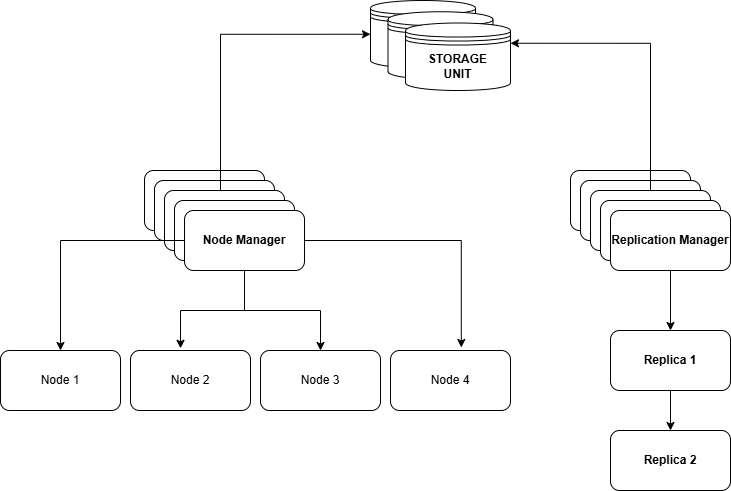

The diagram above was exported from draw.io. Its source (the exported page's mxGraphModel, read from the mxfile embedded in the PNG):
<mxGraphModel dx="1050" dy="591" grid="1" gridSize="10" guides="1" tooltips="1" connect="1" arrows="1" fold="1" page="1" pageScale="1" pageWidth="827" pageHeight="1169" math="0" shadow="0">
  <root>
    <mxCell id="0" />
    <mxCell id="1" parent="0" />
    <mxCell id="C02lPS4NBr8BCpQYidFC-14" value="" style="group" parent="1" vertex="1" connectable="0">
      <mxGeometry x="154" y="230" width="160" height="100" as="geometry" />
    </mxCell>
    <mxCell id="C02lPS4NBr8BCpQYidFC-15" value="" style="rounded=1;whiteSpace=wrap;html=1;" parent="C02lPS4NBr8BCpQYidFC-14" vertex="1">
      <mxGeometry width="120" height="60" as="geometry" />
    </mxCell>
    <mxCell id="C02lPS4NBr8BCpQYidFC-16" value="" style="rounded=1;whiteSpace=wrap;html=1;" parent="C02lPS4NBr8BCpQYidFC-14" vertex="1">
      <mxGeometry x="10" y="10" width="120" height="60" as="geometry" />
    </mxCell>
    <mxCell id="C02lPS4NBr8BCpQYidFC-17" value="" style="rounded=1;whiteSpace=wrap;html=1;" parent="C02lPS4NBr8BCpQYidFC-14" vertex="1">
      <mxGeometry x="20" y="20" width="120" height="60" as="geometry" />
    </mxCell>
    <mxCell id="C02lPS4NBr8BCpQYidFC-18" value="" style="rounded=1;whiteSpace=wrap;html=1;" parent="C02lPS4NBr8BCpQYidFC-14" vertex="1">
      <mxGeometry x="30" y="30" width="120" height="60" as="geometry" />
    </mxCell>
    <mxCell id="C02lPS4NBr8BCpQYidFC-19" value="&lt;b&gt;Node Manager&lt;/b&gt;" style="rounded=1;whiteSpace=wrap;html=1;" parent="C02lPS4NBr8BCpQYidFC-14" vertex="1">
      <mxGeometry x="40" y="40" width="120" height="60" as="geometry" />
    </mxCell>
    <mxCell id="C02lPS4NBr8BCpQYidFC-25" value="" style="group" parent="1" vertex="1" connectable="0">
      <mxGeometry x="10" y="410" width="510" height="60" as="geometry" />
    </mxCell>
    <mxCell id="C02lPS4NBr8BCpQYidFC-21" value="Node 1" style="rounded=1;whiteSpace=wrap;html=1;" parent="C02lPS4NBr8BCpQYidFC-25" vertex="1">
      <mxGeometry width="120" height="60" as="geometry" />
    </mxCell>
    <mxCell id="C02lPS4NBr8BCpQYidFC-22" value="Node 4" style="rounded=1;whiteSpace=wrap;html=1;" parent="C02lPS4NBr8BCpQYidFC-25" vertex="1">
      <mxGeometry x="390" width="120" height="60" as="geometry" />
    </mxCell>
    <mxCell id="C02lPS4NBr8BCpQYidFC-23" value="Node 2" style="rounded=1;whiteSpace=wrap;html=1;" parent="C02lPS4NBr8BCpQYidFC-25" vertex="1">
      <mxGeometry x="130" width="120" height="60" as="geometry" />
    </mxCell>
    <mxCell id="C02lPS4NBr8BCpQYidFC-24" value="Node 3" style="rounded=1;whiteSpace=wrap;html=1;" parent="C02lPS4NBr8BCpQYidFC-25" vertex="1">
      <mxGeometry x="260" width="120" height="60" as="geometry" />
    </mxCell>
    <mxCell id="C02lPS4NBr8BCpQYidFC-26" style="edgeStyle=orthogonalEdgeStyle;rounded=0;orthogonalLoop=1;jettySize=auto;html=1;entryX=0.59;entryY=-0.05;entryDx=0;entryDy=0;entryPerimeter=0;" parent="1" source="C02lPS4NBr8BCpQYidFC-19" target="C02lPS4NBr8BCpQYidFC-22" edge="1">
      <mxGeometry relative="1" as="geometry" />
    </mxCell>
    <mxCell id="C02lPS4NBr8BCpQYidFC-27" style="edgeStyle=orthogonalEdgeStyle;rounded=0;orthogonalLoop=1;jettySize=auto;html=1;entryX=0.5;entryY=0;entryDx=0;entryDy=0;" parent="1" source="C02lPS4NBr8BCpQYidFC-19" target="C02lPS4NBr8BCpQYidFC-21" edge="1">
      <mxGeometry relative="1" as="geometry" />
    </mxCell>
    <mxCell id="C02lPS4NBr8BCpQYidFC-28" style="edgeStyle=orthogonalEdgeStyle;rounded=0;orthogonalLoop=1;jettySize=auto;html=1;entryX=0.417;entryY=-0.037;entryDx=0;entryDy=0;entryPerimeter=0;" parent="1" source="C02lPS4NBr8BCpQYidFC-19" target="C02lPS4NBr8BCpQYidFC-23" edge="1">
      <mxGeometry relative="1" as="geometry" />
    </mxCell>
    <mxCell id="C02lPS4NBr8BCpQYidFC-29" style="edgeStyle=orthogonalEdgeStyle;rounded=0;orthogonalLoop=1;jettySize=auto;html=1;entryX=0.5;entryY=0;entryDx=0;entryDy=0;" parent="1" source="C02lPS4NBr8BCpQYidFC-19" target="C02lPS4NBr8BCpQYidFC-24" edge="1">
      <mxGeometry relative="1" as="geometry" />
    </mxCell>
    <mxCell id="C9sljTM-AxMWJhsMq8bT-2" value="" style="group" parent="1" connectable="0" vertex="1">
      <mxGeometry x="580" y="230" width="160" height="320" as="geometry" />
    </mxCell>
    <mxCell id="C02lPS4NBr8BCpQYidFC-46" value="&lt;b&gt;Replica 2&lt;/b&gt;" style="rounded=1;whiteSpace=wrap;html=1;container=0;" parent="C9sljTM-AxMWJhsMq8bT-2" vertex="1">
      <mxGeometry x="40" y="260" width="120" height="60" as="geometry" />
    </mxCell>
    <mxCell id="C02lPS4NBr8BCpQYidFC-51" style="edgeStyle=orthogonalEdgeStyle;rounded=0;orthogonalLoop=1;jettySize=auto;html=1;exitX=0.5;exitY=1;exitDx=0;exitDy=0;entryX=0.5;entryY=0;entryDx=0;entryDy=0;" parent="C9sljTM-AxMWJhsMq8bT-2" source="C02lPS4NBr8BCpQYidFC-48" target="C02lPS4NBr8BCpQYidFC-46" edge="1">
      <mxGeometry relative="1" as="geometry" />
    </mxCell>
    <mxCell id="C02lPS4NBr8BCpQYidFC-48" value="&lt;b&gt;Replica 1&lt;/b&gt;" style="rounded=1;whiteSpace=wrap;html=1;container=0;" parent="C9sljTM-AxMWJhsMq8bT-2" vertex="1">
      <mxGeometry x="40" y="160" width="120" height="60" as="geometry" />
    </mxCell>
    <mxCell id="C02lPS4NBr8BCpQYidFC-50" style="edgeStyle=orthogonalEdgeStyle;rounded=0;orthogonalLoop=1;jettySize=auto;html=1;entryX=0.5;entryY=0;entryDx=0;entryDy=0;" parent="C9sljTM-AxMWJhsMq8bT-2" source="C02lPS4NBr8BCpQYidFC-36" target="C02lPS4NBr8BCpQYidFC-48" edge="1">
      <mxGeometry relative="1" as="geometry" />
    </mxCell>
    <mxCell id="C02lPS4NBr8BCpQYidFC-32" value="" style="rounded=1;whiteSpace=wrap;html=1;container=0;" parent="C9sljTM-AxMWJhsMq8bT-2" vertex="1">
      <mxGeometry width="120" height="60" as="geometry" />
    </mxCell>
    <mxCell id="C02lPS4NBr8BCpQYidFC-33" value="" style="rounded=1;whiteSpace=wrap;html=1;container=0;" parent="C9sljTM-AxMWJhsMq8bT-2" vertex="1">
      <mxGeometry x="10" y="10" width="120" height="60" as="geometry" />
    </mxCell>
    <mxCell id="C02lPS4NBr8BCpQYidFC-34" value="" style="rounded=1;whiteSpace=wrap;html=1;container=0;" parent="C9sljTM-AxMWJhsMq8bT-2" vertex="1">
      <mxGeometry x="20" y="20" width="120" height="60" as="geometry" />
    </mxCell>
    <mxCell id="C02lPS4NBr8BCpQYidFC-35" value="" style="rounded=1;whiteSpace=wrap;html=1;container=0;" parent="C9sljTM-AxMWJhsMq8bT-2" vertex="1">
      <mxGeometry x="30" y="30" width="120" height="60" as="geometry" />
    </mxCell>
    <mxCell id="C02lPS4NBr8BCpQYidFC-36" value="&lt;b&gt;Replication Manager&lt;/b&gt;" style="rounded=1;whiteSpace=wrap;html=1;container=0;" parent="C9sljTM-AxMWJhsMq8bT-2" vertex="1">
      <mxGeometry x="40" y="40" width="120" height="60" as="geometry" />
    </mxCell>
    <mxCell id="C9sljTM-AxMWJhsMq8bT-12" value="" style="group" parent="1" connectable="0" vertex="1">
      <mxGeometry x="380" y="60" width="140" height="90" as="geometry" />
    </mxCell>
    <mxCell id="C9sljTM-AxMWJhsMq8bT-9" value="" style="shape=datastore;whiteSpace=wrap;html=1;" parent="C9sljTM-AxMWJhsMq8bT-12" vertex="1">
      <mxGeometry width="105" height="67.5" as="geometry" />
    </mxCell>
    <mxCell id="C9sljTM-AxMWJhsMq8bT-10" value="" style="shape=datastore;whiteSpace=wrap;html=1;direction=east;" parent="C9sljTM-AxMWJhsMq8bT-12" vertex="1">
      <mxGeometry x="17.5" y="11.25" width="105" height="67.5" as="geometry" />
    </mxCell>
    <mxCell id="C9sljTM-AxMWJhsMq8bT-11" value="&lt;b&gt;STORAGE&lt;/b&gt;&lt;div&gt;&lt;b&gt;UNIT&lt;/b&gt;&lt;/div&gt;" style="shape=datastore;whiteSpace=wrap;html=1;" parent="C9sljTM-AxMWJhsMq8bT-12" vertex="1">
      <mxGeometry x="35" y="22.5" width="105" height="67.5" as="geometry" />
    </mxCell>
    <mxCell id="C9sljTM-AxMWJhsMq8bT-15" style="edgeStyle=orthogonalEdgeStyle;rounded=0;orthogonalLoop=1;jettySize=auto;html=1;entryX=0;entryY=0.5;entryDx=0;entryDy=0;" parent="1" source="C02lPS4NBr8BCpQYidFC-17" target="C9sljTM-AxMWJhsMq8bT-9" edge="1">
      <mxGeometry relative="1" as="geometry">
        <Array as="points">
          <mxPoint x="230" y="94" />
        </Array>
      </mxGeometry>
    </mxCell>
    <mxCell id="C9sljTM-AxMWJhsMq8bT-16" style="edgeStyle=orthogonalEdgeStyle;rounded=0;orthogonalLoop=1;jettySize=auto;html=1;entryX=1;entryY=0.3;entryDx=0;entryDy=0;" parent="1" source="C02lPS4NBr8BCpQYidFC-34" target="C9sljTM-AxMWJhsMq8bT-11" edge="1">
      <mxGeometry relative="1" as="geometry">
        <Array as="points">
          <mxPoint x="660" y="103" />
        </Array>
      </mxGeometry>
    </mxCell>
  </root>
</mxGraphModel>